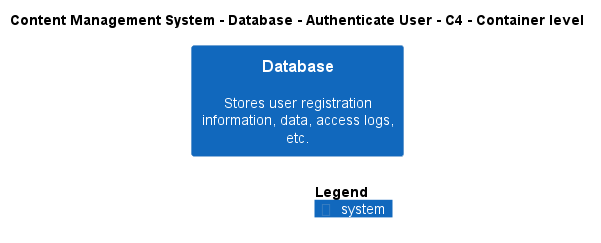

The diagram above was rendered by PlantUML. Its source (embedded in the PNG):
@startuml
!include ..\..\..\..\..\.c4s\C4_Container.puml

AddElementTag("c4interflow:lifecycle:new", $bgColor=green, $fontColor=#ffffff, $borderColor=green, $shadowing="False")
AddElementTag("c4interflow:lifecycle:changed", $bgColor=orange, $fontColor=#ffffff, $borderColor=orange, $shadowing="False")
AddElementTag("c4interflow:lifecycle:removed", $bgColor=red, $fontColor=#ffffff, $borderColor=red, $shadowing="False")

AddRelTag("c4interflow:lifecycle:new", $textColor=green, $lineColor=green)
AddRelTag("c4interflow:lifecycle:changed", $textColor=orange, $lineColor=orange)
AddRelTag("c4interflow:lifecycle:removed", $textColor=red, $lineColor=red)

SHOW_PERSON_PORTRAIT()
LAYOUT_TOP_DOWN()

skinparam linetype polyline

title Content Management System - Database - Authenticate User - C4 - Container level

System(ContentManagementSystem.SoftwareSystems.Database, "Database", "Stores user registration information, data, access logs, etc.")



SHOW_LEGEND()
@enduml